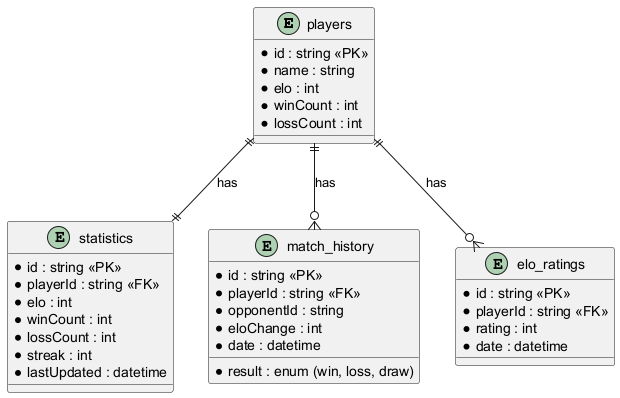

The diagram above was rendered by PlantUML. Its source (embedded in the PNG):
@startuml
' Entity-Relationship Diagram for Player Performance Statistics (ELO, Win/Loss, Charts) (Transaction 5.2)

entity "players" as Player {
  * id : string <<PK>>
  * name : string
  * elo : int
  * winCount : int
  * lossCount : int
}

entity "statistics" as Statistics {
  * id : string <<PK>>
  * playerId : string <<FK>>
  * elo : int
  * winCount : int
  * lossCount : int
  * streak : int
  * lastUpdated : datetime
}

entity "match_history" as MatchHistory {
  * id : string <<PK>>
  * playerId : string <<FK>>
  * opponentId : string
  * result : enum (win, loss, draw)
  * eloChange : int
  * date : datetime
}

entity "elo_ratings" as ELORating {
  * id : string <<PK>>
  * playerId : string <<FK>>
  * rating : int
  * date : datetime
}

Player ||--|| Statistics : has
Player ||--o{ MatchHistory : has
Player ||--o{ ELORating : has
@enduml